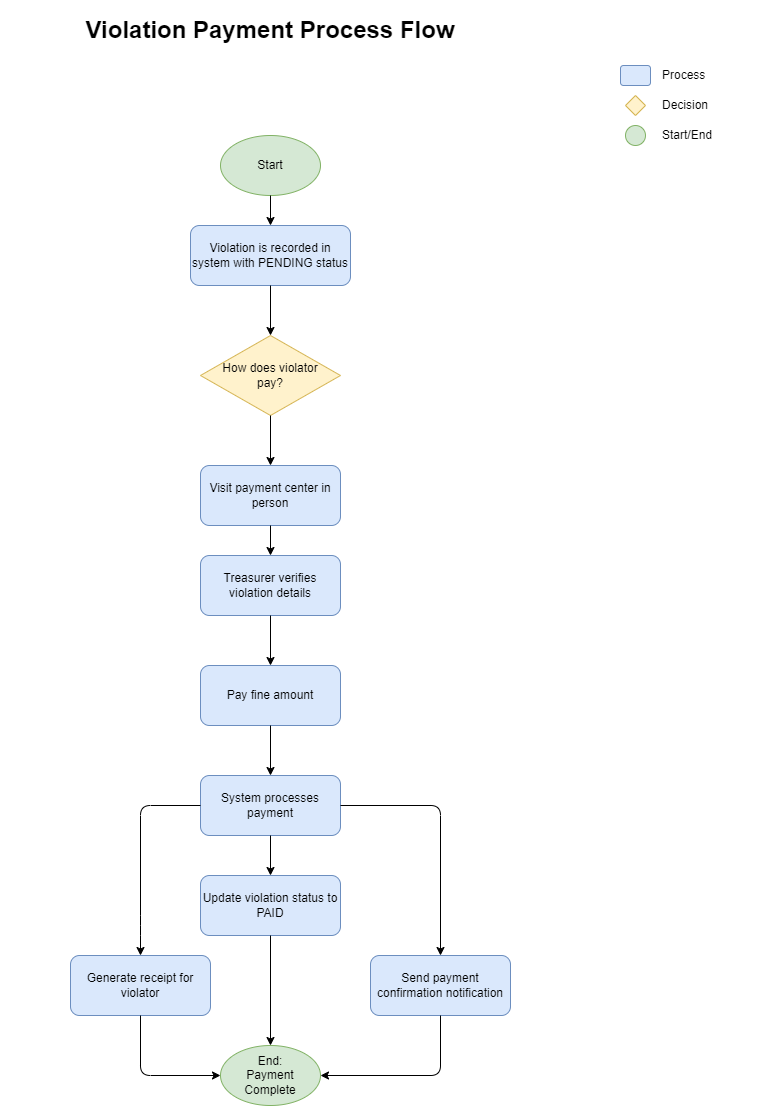

The diagram above was exported from draw.io. Its source (the exported page's mxGraphModel, read from the mxfile embedded in the PNG):
<mxGraphModel dx="827" dy="492" grid="1" gridSize="10" guides="1" tooltips="1" connect="1" arrows="1" fold="1" page="1" pageScale="1" pageWidth="1100" pageHeight="850" math="0" shadow="0">
  <root>
    <mxCell id="0" />
    <mxCell id="1" parent="0" />
    <mxCell id="2" value="&lt;h1&gt;Violation Payment Process Flow&lt;/h1&gt;" style="text;html=1;strokeColor=none;fillColor=none;align=center;verticalAlign=middle;whiteSpace=wrap;rounded=0;" parent="1" vertex="1">
      <mxGeometry x="280" y="20" width="540" height="30" as="geometry" />
    </mxCell>
    <mxCell id="3" value="Start" style="ellipse;whiteSpace=wrap;html=1;fillColor=#d5e8d4;strokeColor=#82b366;" parent="1" vertex="1">
      <mxGeometry x="500" y="140" width="100" height="60" as="geometry" />
    </mxCell>
    <mxCell id="4" value="Violation is recorded in system with PENDING status" style="rounded=1;whiteSpace=wrap;html=1;fillColor=#dae8fc;strokeColor=#6c8ebf;" parent="1" vertex="1">
      <mxGeometry x="470" y="230" width="160" height="60" as="geometry" />
    </mxCell>
    <mxCell id="5" value="" style="endArrow=classic;html=1;exitX=0.5;exitY=1;exitDx=0;exitDy=0;entryX=0.5;entryY=0;entryDx=0;entryDy=0;" parent="1" target="4" edge="1">
      <mxGeometry width="50" height="50" relative="1" as="geometry">
        <mxPoint x="550" y="200" as="sourcePoint" />
        <mxPoint x="550" y="240" as="targetPoint" />
      </mxGeometry>
    </mxCell>
    <mxCell id="7" value="" style="endArrow=classic;html=1;exitX=0.5;exitY=1;exitDx=0;exitDy=0;entryX=0.5;entryY=0;entryDx=0;entryDy=0;" parent="1" source="4" target="8" edge="1">
      <mxGeometry width="50" height="50" relative="1" as="geometry">
        <mxPoint x="550" y="230" as="sourcePoint" />
        <mxPoint x="550" y="250" as="targetPoint" />
      </mxGeometry>
    </mxCell>
    <mxCell id="8" value="How does violator&lt;br&gt;pay?" style="rhombus;whiteSpace=wrap;html=1;fillColor=#fff2cc;strokeColor=#d6b656;" parent="1" vertex="1">
      <mxGeometry x="480" y="340" width="140" height="80" as="geometry" />
    </mxCell>
    <mxCell id="10" value="Visit payment center in person" style="rounded=1;whiteSpace=wrap;html=1;fillColor=#dae8fc;strokeColor=#6c8ebf;" parent="1" vertex="1">
      <mxGeometry x="480" y="470" width="140" height="60" as="geometry" />
    </mxCell>
    <mxCell id="12" value="" style="endArrow=classic;html=1;exitX=0.5;exitY=1;exitDx=0;exitDy=0;entryX=0.5;entryY=0;entryDx=0;entryDy=0;" parent="1" source="8" target="10" edge="1">
      <mxGeometry x="-0.3333" y="-10" width="50" height="50" relative="1" as="geometry">
        <mxPoint x="480" y="380" as="sourcePoint" />
        <mxPoint x="350" y="420" as="targetPoint" />
        <Array as="points" />
        <mxPoint as="offset" />
      </mxGeometry>
    </mxCell>
    <mxCell id="14" value="Treasurer verifies violation details" style="rounded=1;whiteSpace=wrap;html=1;fillColor=#dae8fc;strokeColor=#6c8ebf;" parent="1" vertex="1">
      <mxGeometry x="480" y="560" width="140" height="60" as="geometry" />
    </mxCell>
    <mxCell id="15" value="Pay fine amount" style="rounded=1;whiteSpace=wrap;html=1;fillColor=#dae8fc;strokeColor=#6c8ebf;" parent="1" vertex="1">
      <mxGeometry x="480" y="670" width="140" height="60" as="geometry" />
    </mxCell>
    <mxCell id="18" value="" style="endArrow=classic;html=1;exitX=0.5;exitY=1;exitDx=0;exitDy=0;entryX=0.5;entryY=0;entryDx=0;entryDy=0;" parent="1" source="10" target="14" edge="1">
      <mxGeometry width="50" height="50" relative="1" as="geometry">
        <mxPoint x="350" y="490" as="sourcePoint" />
        <mxPoint x="350" y="520" as="targetPoint" />
      </mxGeometry>
    </mxCell>
    <mxCell id="19" value="" style="endArrow=classic;html=1;exitX=0.5;exitY=1;exitDx=0;exitDy=0;entryX=0.5;entryY=0;entryDx=0;entryDy=0;" parent="1" source="14" target="15" edge="1">
      <mxGeometry width="50" height="50" relative="1" as="geometry">
        <mxPoint x="350" y="580" as="sourcePoint" />
        <mxPoint x="350" y="610" as="targetPoint" />
      </mxGeometry>
    </mxCell>
    <mxCell id="22" value="System processes payment" style="rounded=1;whiteSpace=wrap;html=1;fillColor=#dae8fc;strokeColor=#6c8ebf;" parent="1" vertex="1">
      <mxGeometry x="480" y="780" width="140" height="60" as="geometry" />
    </mxCell>
    <mxCell id="23" value="" style="endArrow=classic;html=1;exitX=0.5;exitY=1;exitDx=0;exitDy=0;entryX=0.5;entryY=0;entryDx=0;entryDy=0;" parent="1" source="15" target="22" edge="1">
      <mxGeometry width="50" height="50" relative="1" as="geometry">
        <mxPoint x="430" y="630" as="sourcePoint" />
        <mxPoint x="480" y="680" as="targetPoint" />
        <Array as="points" />
      </mxGeometry>
    </mxCell>
    <mxCell id="25" value="Update violation status to PAID" style="rounded=1;whiteSpace=wrap;html=1;fillColor=#dae8fc;strokeColor=#6c8ebf;" parent="1" vertex="1">
      <mxGeometry x="480" y="880" width="140" height="60" as="geometry" />
    </mxCell>
    <mxCell id="26" value="" style="endArrow=classic;html=1;exitX=0.5;exitY=1;exitDx=0;exitDy=0;entryX=0.5;entryY=0;entryDx=0;entryDy=0;" parent="1" source="22" target="25" edge="1">
      <mxGeometry width="50" height="50" relative="1" as="geometry">
        <mxPoint x="570" y="930" as="sourcePoint" />
        <mxPoint x="570" y="970" as="targetPoint" />
      </mxGeometry>
    </mxCell>
    <mxCell id="27" value="Generate receipt for violator" style="rounded=1;whiteSpace=wrap;html=1;fillColor=#dae8fc;strokeColor=#6c8ebf;" parent="1" vertex="1">
      <mxGeometry x="350" y="960" width="140" height="60" as="geometry" />
    </mxCell>
    <mxCell id="28" value="" style="endArrow=classic;html=1;exitX=0;exitY=0.5;exitDx=0;exitDy=0;entryX=0.5;entryY=0;entryDx=0;entryDy=0;" parent="1" source="22" target="27" edge="1">
      <mxGeometry width="50" height="50" relative="1" as="geometry">
        <mxPoint x="500" y="930" as="sourcePoint" />
        <mxPoint x="420" y="970" as="targetPoint" />
        <Array as="points">
          <mxPoint x="420" y="810" />
          <mxPoint x="420" y="930" />
        </Array>
      </mxGeometry>
    </mxCell>
    <mxCell id="29" value="Send payment confirmation notification" style="rounded=1;whiteSpace=wrap;html=1;fillColor=#dae8fc;strokeColor=#6c8ebf;" parent="1" vertex="1">
      <mxGeometry x="650" y="960" width="140" height="60" as="geometry" />
    </mxCell>
    <mxCell id="30" value="" style="endArrow=classic;html=1;exitX=1;exitY=0.5;exitDx=0;exitDy=0;entryX=0.5;entryY=0;entryDx=0;entryDy=0;" parent="1" source="22" target="29" edge="1">
      <mxGeometry width="50" height="50" relative="1" as="geometry">
        <mxPoint x="640" y="930" as="sourcePoint" />
        <mxPoint x="720" y="970" as="targetPoint" />
        <Array as="points">
          <mxPoint x="720" y="810" />
        </Array>
      </mxGeometry>
    </mxCell>
    <mxCell id="31" value="End:&lt;br&gt;Payment Complete" style="ellipse;whiteSpace=wrap;html=1;fillColor=#d5e8d4;strokeColor=#82b366;" parent="1" vertex="1">
      <mxGeometry x="500" y="1050" width="100" height="60" as="geometry" />
    </mxCell>
    <mxCell id="32" value="" style="endArrow=classic;html=1;exitX=0.5;exitY=1;exitDx=0;exitDy=0;entryX=0.5;entryY=0;entryDx=0;entryDy=0;" parent="1" source="25" target="31" edge="1">
      <mxGeometry width="50" height="50" relative="1" as="geometry">
        <mxPoint x="570" y="1030" as="sourcePoint" />
        <mxPoint x="570" y="1060" as="targetPoint" />
      </mxGeometry>
    </mxCell>
    <mxCell id="33" value="" style="endArrow=classic;html=1;exitX=0.5;exitY=1;exitDx=0;exitDy=0;entryX=0;entryY=0.5;entryDx=0;entryDy=0;" parent="1" source="27" target="31" edge="1">
      <mxGeometry width="50" height="50" relative="1" as="geometry">
        <mxPoint x="420" y="1030" as="sourcePoint" />
        <mxPoint x="420" y="1080" as="targetPoint" />
        <Array as="points">
          <mxPoint x="420" y="1080" />
        </Array>
      </mxGeometry>
    </mxCell>
    <mxCell id="34" value="" style="endArrow=classic;html=1;exitX=0.5;exitY=1;exitDx=0;exitDy=0;entryX=1;entryY=0.5;entryDx=0;entryDy=0;" parent="1" source="29" target="31" edge="1">
      <mxGeometry width="50" height="50" relative="1" as="geometry">
        <mxPoint x="720" y="1030" as="sourcePoint" />
        <mxPoint x="720" y="1080" as="targetPoint" />
        <Array as="points">
          <mxPoint x="720" y="1080" />
        </Array>
      </mxGeometry>
    </mxCell>
    <mxCell id="35" value="" style="rounded=1;whiteSpace=wrap;html=1;fillColor=#dae8fc;strokeColor=#6c8ebf;" parent="1" vertex="1">
      <mxGeometry x="900" y="70" width="30" height="20" as="geometry" />
    </mxCell>
    <mxCell id="36" value="Process" style="text;html=1;strokeColor=none;fillColor=none;align=left;verticalAlign=middle;whiteSpace=wrap;rounded=0;" parent="1" vertex="1">
      <mxGeometry x="940" y="70" width="100" height="20" as="geometry" />
    </mxCell>
    <mxCell id="37" value="" style="rhombus;whiteSpace=wrap;html=1;fillColor=#fff2cc;strokeColor=#d6b656;" parent="1" vertex="1">
      <mxGeometry x="905" y="100" width="20" height="20" as="geometry" />
    </mxCell>
    <mxCell id="38" value="Decision" style="text;html=1;strokeColor=none;fillColor=none;align=left;verticalAlign=middle;whiteSpace=wrap;rounded=0;" parent="1" vertex="1">
      <mxGeometry x="940" y="100" width="100" height="20" as="geometry" />
    </mxCell>
    <mxCell id="39" value="" style="ellipse;whiteSpace=wrap;html=1;fillColor=#d5e8d4;strokeColor=#82b366;" parent="1" vertex="1">
      <mxGeometry x="905" y="130" width="20" height="20" as="geometry" />
    </mxCell>
    <mxCell id="40" value="Start/End" style="text;html=1;strokeColor=none;fillColor=none;align=left;verticalAlign=middle;whiteSpace=wrap;rounded=0;" parent="1" vertex="1">
      <mxGeometry x="940" y="130" width="100" height="20" as="geometry" />
    </mxCell>
  </root>
</mxGraphModel>